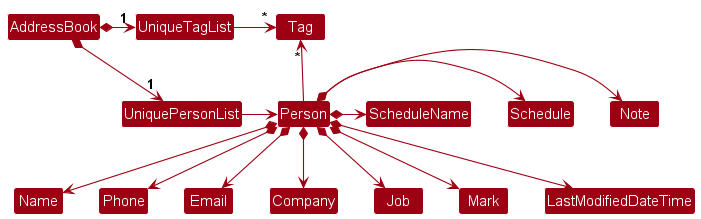

The diagram above was rendered by PlantUML. Its source (embedded in the PNG):
@startuml
!include style.puml
skinparam arrowThickness 1.1
skinparam arrowColor MODEL_COLOR
skinparam classBackgroundColor MODEL_COLOR

AddressBook *-right-> "1" UniquePersonList
AddressBook *-right-> "1" UniqueTagList
UniqueTagList -[hidden]down- UniquePersonList
UniqueTagList -[hidden]down- UniquePersonList

UniqueTagList -right-> "*" Tag
UniquePersonList -right-> Person

Person -up-> "*" Tag

Person *--> Name
Person *--> Phone
Person *--> Email
Person *--> Company
Person *--> Job
Person *--> Mark
Person *--> LastModifiedDateTime
Person *-> Note
Person *-> Schedule
Person *-> ScheduleName
@enduml